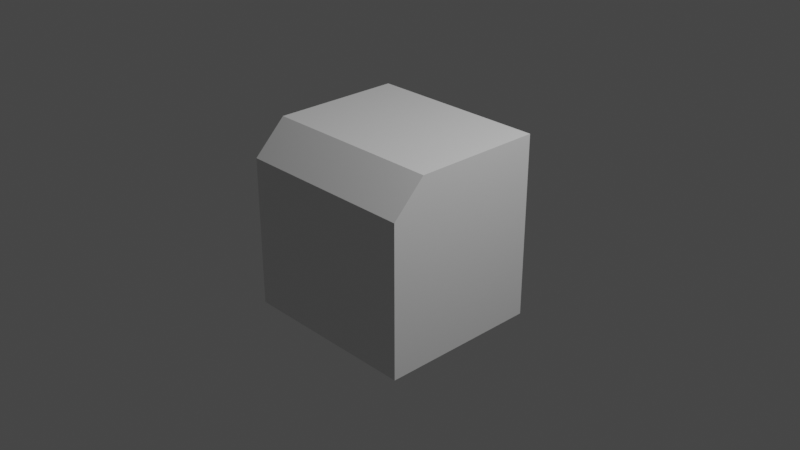# Source: MultiF.blend  (saved by Blender 3.2.14; exported with 4.5.12 LTS)
import bpy
from mathutils import Matrix  # noqa: F401  (used for matrix-valued properties, if any)

bpy.ops.wm.read_factory_settings(use_empty=True)
scene = bpy.context.scene
scene.name = 'Scene'

# ---- collections
col_collection = bpy.data.collections.new('Collection'); scene.collection.children.link(col_collection)

# ---- materials (node trees are filled in below, after node groups)
mat_material = bpy.data.materials.new('Material')
mat_material.alpha_threshold = 0.0
mat_material.use_transparent_shadow = False
mat_material.line_color = (0.0, 0.0, 0.0, 1.0)

# ---- material node trees
mat_material.use_nodes = True; mat_material.node_tree.nodes.clear()
_N = mat_material.node_tree.nodes; _L = mat_material.node_tree.links
n0 = _N.new('ShaderNodeOutputMaterial'); n0.name = 'Material Output'; n0.location = (300, 300)
n1 = _N.new('ShaderNodeBsdfPrincipled'); n1.name = 'Principled BSDF'; n1.location = (10, 300)
n1.distribution = 'GGX'
n1.subsurface_method = 'RANDOM_WALK_SKIN'
n1.inputs[2].default_value = 0.4
n1.inputs[3].default_value = 1.45
n1.inputs[27].default_value = (0.0, 0.0, 0.0, 1.0)
n1.inputs[28].default_value = 1.0
_L.new(n1.outputs[0], n0.inputs[0])
n0.is_active_output = True

# ---- world
world_world = bpy.data.worlds.new('World'); scene.world = world_world
world_world.use_nodes = True; world_world.node_tree.nodes.clear()
_N = world_world.node_tree.nodes; _L = world_world.node_tree.links
n0 = _N.new('ShaderNodeOutputWorld'); n0.name = 'World Output'; n0.location = (300, 300)
n1 = _N.new('ShaderNodeBackground'); n1.name = 'Background'; n1.location = (10, 300)
n1.inputs[0].default_value = (0.05088, 0.05088, 0.05088, 1.0)
_L.new(n1.outputs[0], n0.inputs[0])
n0.is_active_output = True
world_world.color = (0.05088, 0.05088, 0.05088)
world_world.use_sun_shadow = False
world_world.sun_shadow_jitter_overblur = 0.0

# ---- cameras
cam_camera = bpy.data.cameras.new('Camera')
cam_camera.clip_end = 100.0
cam_camera.ortho_scale = 7.314

# ---- lights
light_light = bpy.data.lights.new('Light', 'POINT')
light_light.transmission_factor = 0.0
light_light.energy = 1000.0
light_light.shadow_soft_size = 0.1
light_light.shadow_maximum_resolution = 0.006
light_light.use_absolute_resolution = True

# ---- meshes
me_cube = bpy.data.meshes.new('Cube')
me_cube.from_pydata([(1.0, -1.0, -1.0), (-1.0, -1.0, -1.0), (0.7801, 1.0, 0.7801), (1.0, 0.7801, 1.0), (0.7801, 1.0, -0.7801), (1.0, 0.7801, -1.0), (-0.7801, 1.0, 0.7801), (-1.0, 0.7801, 1.0), (-0.7801, 1.0, -0.7801), (-1.0, 0.7801, -1.0), (1.0, -0.6477, 1.0), (1.0, -1.0, 0.6477), (-1.0, -1.0, 0.6477), (-1.0, -0.6477, 1.0)], [], [(9, 5, 0, 1), (3, 7, 13, 10), (1, 12, 13, 7, 9), (0, 11, 12, 1), (5, 9, 8, 4), (3, 5, 4, 2), (6, 8, 9, 7), (7, 3, 2, 6), (8, 6, 2, 4), (10, 13, 12, 11), (5, 3, 10, 11, 0)])
_uv = me_cube.uv_layers.new(name='UVMap')
_uv.uv.foreach_set('vector', [0.125, 0.5275, 0.375, 0.5275, 0.375, 0.75, 0.125, 0.75, 0.625, 0.5275, 0.875, 0.5275, 0.875, 0.706, 0.625, 0.706, 0.375, 0.0, 0.581, 0.0, 0.625, 0.04404, 0.625, 0.2225, 0.375, 0.2225, 0.375, 0.75, 0.581, 0.75, 0.581, 1.0, 0.375, 1.0, 0.375, 0.5, 0.375, 0.25, 0.4025, 0.2775, 0.4025, 0.4725, 0.625, 0.5275, 0.375, 0.5275, 0.4025, 0.4725, 0.5975, 0.4725, 0.5975, 0.2775, 0.4025, 0.2775, 0.375, 0.2225, 0.625, 0.2225, 0.625, 0.25, 0.625, 0.5, 0.5975, 0.4725, 0.5975, 0.2775, 0.4025, 0.2775, 0.5975, 0.2775, 0.5975, 0.4725, 0.4025, 0.4725, 0.625, 0.75, 0.625, 1.0, 0.581, 1.0, 0.581, 0.75, 0.375, 0.5275, 0.625, 0.5275, 0.625, 0.706, 0.581, 0.75, 0.375, 0.75])
me_cube.materials.append(mat_material)
me_cube.use_mirror_vertex_groups = False
me_cube.update()

# ---- objects
ob_cube = bpy.data.objects.new('Cube', me_cube)
ob_light = bpy.data.objects.new('Light', light_light)
ob_camera = bpy.data.objects.new('Camera', cam_camera)

# ---- transforms, parenting, visibility, modifiers, constraints
ob_cube.location = (0.0, 0.0, 0.0)
ob_cube.lock_rotations_4d = False
ob_cube.empty_display_type = 'ARROWS'
ob_cube.lineart.crease_threshold = 0.0
ob_light.location = (4.076, 1.005, 5.904)
ob_light.rotation_euler = (0.6503, 0.05522, 1.866)
ob_light.lock_rotations_4d = False
ob_light.empty_display_type = 'ARROWS'
ob_light.color = (0.0, 0.0, 0.0, 0.0)
ob_light.lineart.crease_threshold = 0.0
ob_camera.location = (7.359, -6.926, 4.958)
ob_camera.rotation_euler = (1.109, 0.0, 0.8149)
ob_camera.lock_rotations_4d = False
ob_camera.empty_display_type = 'ARROWS'
ob_camera.color = (0.0, 0.0, 0.0, 0.0)
ob_camera.display_type = 'WIRE'
ob_camera.lineart.crease_threshold = 0.0

# ---- collection membership
col_collection.objects.link(ob_cube)
col_collection.objects.link(ob_light)
col_collection.objects.link(ob_camera)

# ---- scene / render settings (as saved in the file)
scene.camera = ob_camera
scene.frame_start = 1; scene.frame_end = 250; scene.frame_set(1)
scene.render.engine = 'BLENDER_EEVEE_NEXT'
scene.cycles.sampling_pattern = 'TABULATED_SOBOL'
scene.cycles.use_light_tree = False
scene.view_settings.view_transform = 'Filmic'
bpy.context.view_layer.update()
